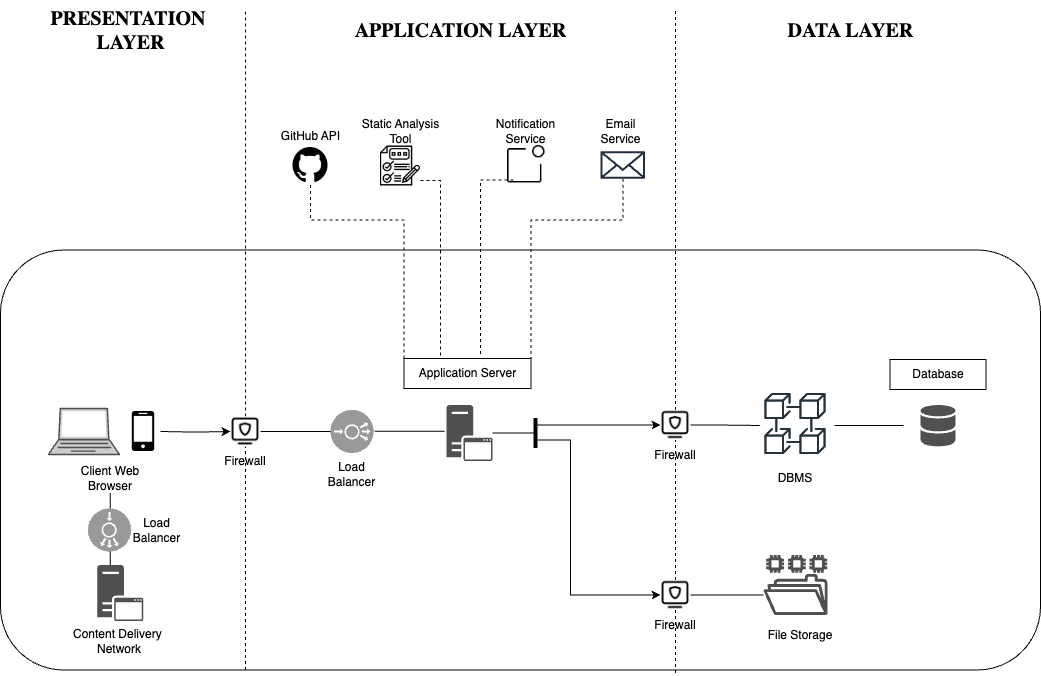

The diagram above was exported from draw.io. Its source (the exported page's mxGraphModel, read from the mxfile embedded in the PNG):
<mxGraphModel dx="2052" dy="1370" grid="1" gridSize="10" guides="1" tooltips="1" connect="1" arrows="1" fold="1" page="1" pageScale="1" pageWidth="827" pageHeight="1169" math="0" shadow="0">
  <root>
    <mxCell id="0" />
    <mxCell id="1" parent="0" />
    <mxCell id="2" value="" style="rounded=1;whiteSpace=wrap;html=1;" vertex="1" parent="1">
      <mxGeometry x="1860" y="324.5" width="1040" height="420" as="geometry" />
    </mxCell>
    <mxCell id="3" style="edgeStyle=orthogonalEdgeStyle;rounded=0;orthogonalLoop=1;jettySize=auto;html=1;" edge="1" target="5" parent="1">
      <mxGeometry relative="1" as="geometry">
        <mxPoint x="2020" y="506" as="sourcePoint" />
      </mxGeometry>
    </mxCell>
    <mxCell id="4" value="" style="endArrow=none;dashed=1;html=1;rounded=0;" edge="1" source="5" parent="1">
      <mxGeometry width="50" height="50" relative="1" as="geometry">
        <mxPoint x="2100" y="704.5" as="sourcePoint" />
        <mxPoint x="2105" y="84.5" as="targetPoint" />
      </mxGeometry>
    </mxCell>
    <mxCell id="5" value="" style="shape=image;html=1;verticalAlign=top;verticalLabelPosition=bottom;labelBackgroundColor=#ffffff;imageAspect=0;aspect=fixed;image=https://cdn1.iconfinder.com/data/icons/iconoir-vol-3/24/pc-firewall-128.png" vertex="1" parent="1">
      <mxGeometry x="2090" y="491" width="30" height="30" as="geometry" />
    </mxCell>
    <mxCell id="6" value="" style="fillColor=#999999;verticalLabelPosition=bottom;sketch=0;html=1;strokeColor=#ffffff;verticalAlign=top;align=center;points=[[0.145,0.145,0],[0.5,0,0],[0.855,0.145,0],[1,0.5,0],[0.855,0.855,0],[0.5,1,0],[0.145,0.855,0],[0,0.5,0]];pointerEvents=1;shape=mxgraph.cisco_safe.compositeIcon;bgIcon=ellipse;resIcon=mxgraph.cisco_safe.capability.load_balancer;" vertex="1" parent="1">
      <mxGeometry x="2190" y="484.5" width="43" height="43" as="geometry" />
    </mxCell>
    <mxCell id="7" value="" style="sketch=0;pointerEvents=1;shadow=0;dashed=0;html=1;strokeColor=none;fillColor=#505050;labelPosition=center;verticalLabelPosition=bottom;verticalAlign=top;outlineConnect=0;align=center;shape=mxgraph.office.servers.application_server;" vertex="1" parent="1">
      <mxGeometry x="2306" y="479.5" width="46" height="56" as="geometry" />
    </mxCell>
    <mxCell id="8" value="" style="shape=image;html=1;verticalAlign=top;verticalLabelPosition=bottom;labelBackgroundColor=#ffffff;imageAspect=0;aspect=fixed;image=https://cdn4.iconfinder.com/data/icons/ionicons/512/icon-social-github-128.png" vertex="1" parent="1">
      <mxGeometry x="2150" y="219.5" width="40" height="40" as="geometry" />
    </mxCell>
    <mxCell id="9" value="" style="shape=image;verticalLabelPosition=bottom;labelBackgroundColor=default;verticalAlign=top;aspect=fixed;imageAspect=0;image=data:image/png,(base64 omitted: 23424 chars);" vertex="1" parent="1">
      <mxGeometry x="2240" y="220.5" width="40" height="40" as="geometry" />
    </mxCell>
    <mxCell id="10" value="" style="shape=image;html=1;verticalAlign=top;verticalLabelPosition=bottom;labelBackgroundColor=#ffffff;imageAspect=0;aspect=fixed;image=https://cdn0.iconfinder.com/data/icons/phosphor-thin-vol-3/256/notification-thin-128.png" vertex="1" parent="1">
      <mxGeometry x="2360" y="214.5" width="50" height="50" as="geometry" />
    </mxCell>
    <mxCell id="11" style="edgeStyle=orthogonalEdgeStyle;rounded=0;orthogonalLoop=1;jettySize=auto;html=1;entryX=1;entryY=0;entryDx=0;entryDy=0;dashed=1;endArrow=none;endFill=0;" edge="1" source="12" target="14" parent="1">
      <mxGeometry relative="1" as="geometry">
        <mxPoint x="2420" y="254.5" as="sourcePoint" />
        <Array as="points">
          <mxPoint x="2482" y="294.5" />
          <mxPoint x="2390" y="294.5" />
        </Array>
      </mxGeometry>
    </mxCell>
    <mxCell id="12" value="" style="sketch=0;outlineConnect=0;fontColor=#232F3E;gradientColor=none;fillColor=#232F3D;strokeColor=none;dashed=0;verticalLabelPosition=bottom;verticalAlign=top;align=center;html=1;fontSize=12;fontStyle=0;aspect=fixed;pointerEvents=1;shape=mxgraph.aws4.email_2;" vertex="1" parent="1">
      <mxGeometry x="2460" y="225.5" width="44.57" height="28" as="geometry" />
    </mxCell>
    <mxCell id="13" style="edgeStyle=orthogonalEdgeStyle;rounded=0;orthogonalLoop=1;jettySize=auto;html=1;exitX=0;exitY=0;exitDx=0;exitDy=0;endArrow=none;endFill=0;dashed=1;" edge="1" source="14" target="8" parent="1">
      <mxGeometry relative="1" as="geometry">
        <Array as="points">
          <mxPoint x="2263" y="294.5" />
          <mxPoint x="2170" y="294.5" />
        </Array>
      </mxGeometry>
    </mxCell>
    <mxCell id="14" value="Application Server" style="rounded=0;whiteSpace=wrap;html=1;" vertex="1" parent="1">
      <mxGeometry x="2263.5" y="433" width="127" height="30" as="geometry" />
    </mxCell>
    <mxCell id="15" style="edgeStyle=orthogonalEdgeStyle;rounded=0;orthogonalLoop=1;jettySize=auto;html=1;exitX=0.26;exitY=0.8;exitDx=0;exitDy=0;exitPerimeter=0;dashed=1;endArrow=none;endFill=0;" edge="1" source="10" parent="1">
      <mxGeometry relative="1" as="geometry">
        <mxPoint x="2343" y="264.5" as="sourcePoint" />
        <mxPoint x="2340" y="430" as="targetPoint" />
        <Array as="points">
          <mxPoint x="2340" y="255" />
        </Array>
      </mxGeometry>
    </mxCell>
    <mxCell id="16" value="GitHub API" style="text;html=1;align=center;verticalAlign=middle;resizable=0;points=[];autosize=1;strokeColor=none;fillColor=none;" vertex="1" parent="1">
      <mxGeometry x="2130" y="195.5" width="80" height="30" as="geometry" />
    </mxCell>
    <mxCell id="17" value="Static Analysis &lt;br&gt;Tool" style="text;html=1;align=center;verticalAlign=middle;resizable=0;points=[];autosize=1;strokeColor=none;fillColor=none;" vertex="1" parent="1">
      <mxGeometry x="2210" y="185.5" width="100" height="40" as="geometry" />
    </mxCell>
    <mxCell id="18" value="Notification&lt;br&gt;Service" style="text;html=1;align=center;verticalAlign=middle;resizable=0;points=[];autosize=1;strokeColor=none;fillColor=none;" vertex="1" parent="1">
      <mxGeometry x="2345" y="185.5" width="80" height="40" as="geometry" />
    </mxCell>
    <mxCell id="19" value="" style="endArrow=none;dashed=1;html=1;rounded=0;" edge="1" source="21" parent="1">
      <mxGeometry width="50" height="50" relative="1" as="geometry">
        <mxPoint x="2530" y="677.5" as="sourcePoint" />
        <mxPoint x="2535" y="84.5" as="targetPoint" />
      </mxGeometry>
    </mxCell>
    <mxCell id="20" value="" style="endArrow=none;dashed=1;html=1;rounded=0;" edge="1" source="31" target="21" parent="1">
      <mxGeometry width="50" height="50" relative="1" as="geometry">
        <mxPoint x="2535" y="747.5" as="sourcePoint" />
        <mxPoint x="2530" y="297.5" as="targetPoint" />
      </mxGeometry>
    </mxCell>
    <mxCell id="21" value="" style="shape=image;html=1;verticalAlign=top;verticalLabelPosition=bottom;labelBackgroundColor=#ffffff;imageAspect=0;aspect=fixed;image=https://cdn1.iconfinder.com/data/icons/iconoir-vol-3/24/pc-firewall-128.png" vertex="1" parent="1">
      <mxGeometry x="2520" y="484.5" width="30" height="30" as="geometry" />
    </mxCell>
    <mxCell id="22" value="Email&lt;br&gt;Service" style="text;html=1;align=center;verticalAlign=middle;resizable=0;points=[];autosize=1;strokeColor=none;fillColor=none;" vertex="1" parent="1">
      <mxGeometry x="2450" y="185.5" width="60" height="40" as="geometry" />
    </mxCell>
    <mxCell id="23" value="&lt;font style=&quot;font-size: 20px;&quot; face=&quot;Garamond&quot;&gt;&lt;b&gt;PRESENTATION&amp;nbsp;&lt;br&gt;LAYER&lt;/b&gt;&lt;/font&gt;" style="text;html=1;align=center;verticalAlign=middle;resizable=0;points=[];autosize=1;strokeColor=none;fillColor=none;" vertex="1" parent="1">
      <mxGeometry x="1895" y="74.5" width="190" height="60" as="geometry" />
    </mxCell>
    <mxCell id="24" value="&lt;b&gt;&lt;font style=&quot;font-size: 20px;&quot; face=&quot;Garamond&quot;&gt;APPLICATION LAYER&lt;/font&gt;&lt;/b&gt;" style="text;html=1;align=center;verticalAlign=middle;resizable=0;points=[];autosize=1;strokeColor=none;fillColor=none;" vertex="1" parent="1">
      <mxGeometry x="2200" y="84.5" width="240" height="40" as="geometry" />
    </mxCell>
    <mxCell id="25" value="&lt;b&gt;&lt;font style=&quot;font-size: 20px;&quot; face=&quot;Garamond&quot;&gt;DATA LAYER&lt;/font&gt;&lt;/b&gt;" style="text;html=1;align=center;verticalAlign=middle;resizable=0;points=[];autosize=1;strokeColor=none;fillColor=none;" vertex="1" parent="1">
      <mxGeometry x="2630" y="84.5" width="160" height="40" as="geometry" />
    </mxCell>
    <mxCell id="26" value="" style="sketch=0;shadow=0;dashed=0;html=1;strokeColor=none;fillColor=#505050;labelPosition=center;verticalLabelPosition=bottom;verticalAlign=top;outlineConnect=0;align=center;shape=mxgraph.office.databases.database_mini_2;" vertex="1" parent="1">
      <mxGeometry x="2780" y="479.5" width="35" height="42" as="geometry" />
    </mxCell>
    <mxCell id="27" value="" style="shape=image;html=1;verticalAlign=top;verticalLabelPosition=bottom;labelBackgroundColor=#ffffff;imageAspect=0;aspect=fixed;image=https://cdn1.iconfinder.com/data/icons/cryptocurrency-blockchain-fintech-free/32/Cryptocurrency_blockchain_data-37-128.png" vertex="1" parent="1">
      <mxGeometry x="2620" y="463.5" width="70" height="70" as="geometry" />
    </mxCell>
    <mxCell id="28" value="" style="sketch=0;outlineConnect=0;fontColor=#232F3E;gradientColor=none;fillColor=#4F4F4F;strokeColor=none;dashed=0;verticalLabelPosition=bottom;verticalAlign=top;align=center;html=1;fontSize=12;fontStyle=0;aspect=fixed;pointerEvents=1;shape=mxgraph.aws4.file_system;" vertex="1" parent="1">
      <mxGeometry x="2622.95" y="629.5" width="64.11" height="60" as="geometry" />
    </mxCell>
    <mxCell id="29" value="" style="endArrow=none;dashed=1;html=1;rounded=0;" edge="1" target="31" parent="1">
      <mxGeometry width="50" height="50" relative="1" as="geometry">
        <mxPoint x="2535" y="747.5" as="sourcePoint" />
        <mxPoint x="2535" y="514.5" as="targetPoint" />
      </mxGeometry>
    </mxCell>
    <mxCell id="30" style="edgeStyle=orthogonalEdgeStyle;rounded=0;orthogonalLoop=1;jettySize=auto;html=1;endArrow=none;endFill=0;" edge="1" source="31" target="28" parent="1">
      <mxGeometry relative="1" as="geometry">
        <Array as="points">
          <mxPoint x="2600" y="669.5" />
          <mxPoint x="2600" y="669.5" />
        </Array>
      </mxGeometry>
    </mxCell>
    <mxCell id="31" value="" style="shape=image;html=1;verticalAlign=top;verticalLabelPosition=bottom;labelBackgroundColor=#ffffff;imageAspect=0;aspect=fixed;image=https://cdn1.iconfinder.com/data/icons/iconoir-vol-3/24/pc-firewall-128.png" vertex="1" parent="1">
      <mxGeometry x="2520" y="654.5" width="30" height="30" as="geometry" />
    </mxCell>
    <mxCell id="32" value="Firewall" style="text;html=1;strokeColor=none;fillColor=none;align=center;verticalAlign=middle;whiteSpace=wrap;rounded=0;" vertex="1" parent="1">
      <mxGeometry x="2065" y="521" width="80" height="30" as="geometry" />
    </mxCell>
    <mxCell id="33" style="edgeStyle=orthogonalEdgeStyle;rounded=0;orthogonalLoop=1;jettySize=auto;html=1;entryX=0;entryY=0.5;entryDx=0;entryDy=0;entryPerimeter=0;endArrow=none;endFill=0;" edge="1" source="5" target="6" parent="1">
      <mxGeometry relative="1" as="geometry" />
    </mxCell>
    <mxCell id="34" value="Client Web Browser" style="text;html=1;strokeColor=none;fillColor=none;align=center;verticalAlign=middle;whiteSpace=wrap;rounded=0;" vertex="1" parent="1">
      <mxGeometry x="1930" y="537.5" width="80" height="30" as="geometry" />
    </mxCell>
    <mxCell id="35" value="" style="endArrow=none;dashed=1;html=1;rounded=0;jumpStyle=gap;" edge="1" target="5" parent="1">
      <mxGeometry width="50" height="50" relative="1" as="geometry">
        <mxPoint x="2105" y="744.5" as="sourcePoint" />
        <mxPoint x="2100" y="324.5" as="targetPoint" />
      </mxGeometry>
    </mxCell>
    <mxCell id="36" value="Load Balancer" style="text;html=1;strokeColor=none;fillColor=none;align=center;verticalAlign=middle;whiteSpace=wrap;rounded=0;" vertex="1" parent="1">
      <mxGeometry x="2182.25" y="533.5" width="58.5" height="30" as="geometry" />
    </mxCell>
    <mxCell id="37" value="Database" style="rounded=0;whiteSpace=wrap;html=1;" vertex="1" parent="1">
      <mxGeometry x="2749.5" y="434" width="96" height="30" as="geometry" />
    </mxCell>
    <mxCell id="38" value="Firewall" style="text;html=1;strokeColor=none;fillColor=none;align=center;verticalAlign=middle;whiteSpace=wrap;rounded=0;" vertex="1" parent="1">
      <mxGeometry x="2495" y="684.5" width="80" height="30" as="geometry" />
    </mxCell>
    <mxCell id="39" value="Firewall" style="text;html=1;strokeColor=none;fillColor=none;align=center;verticalAlign=middle;whiteSpace=wrap;rounded=0;" vertex="1" parent="1">
      <mxGeometry x="2495" y="514.5" width="80" height="30" as="geometry" />
    </mxCell>
    <mxCell id="40" value="DBMS" style="text;html=1;strokeColor=none;fillColor=none;align=center;verticalAlign=middle;whiteSpace=wrap;rounded=0;" vertex="1" parent="1">
      <mxGeometry x="2615" y="537.5" width="80" height="30" as="geometry" />
    </mxCell>
    <mxCell id="41" value="File Storage" style="text;html=1;strokeColor=none;fillColor=none;align=center;verticalAlign=middle;whiteSpace=wrap;rounded=0;" vertex="1" parent="1">
      <mxGeometry x="2620" y="694.5" width="80" height="30" as="geometry" />
    </mxCell>
    <mxCell id="42" style="edgeStyle=orthogonalEdgeStyle;rounded=0;orthogonalLoop=1;jettySize=auto;html=1;entryX=-0.009;entryY=0.521;entryDx=0;entryDy=0;entryPerimeter=0;endArrow=none;endFill=0;" edge="1" source="21" target="27" parent="1">
      <mxGeometry relative="1" as="geometry" />
    </mxCell>
    <mxCell id="43" style="edgeStyle=orthogonalEdgeStyle;rounded=0;orthogonalLoop=1;jettySize=auto;html=1;entryX=0;entryY=0.5;entryDx=0;entryDy=0;" edge="1" source="45" target="21" parent="1">
      <mxGeometry relative="1" as="geometry">
        <Array as="points">
          <mxPoint x="2430" y="499.5" />
          <mxPoint x="2430" y="499.5" />
        </Array>
      </mxGeometry>
    </mxCell>
    <mxCell id="44" style="edgeStyle=orthogonalEdgeStyle;rounded=0;orthogonalLoop=1;jettySize=auto;html=1;entryX=0;entryY=0.5;entryDx=0;entryDy=0;" edge="1" source="45" target="31" parent="1">
      <mxGeometry relative="1" as="geometry">
        <Array as="points">
          <mxPoint x="2430" y="514.5" />
          <mxPoint x="2430" y="669.5" />
        </Array>
      </mxGeometry>
    </mxCell>
    <mxCell id="45" value="" style="line;strokeWidth=4;direction=south;html=1;perimeter=backbonePerimeter;points=[];outlineConnect=0;" vertex="1" parent="1">
      <mxGeometry x="2390" y="492.5" width="10" height="30" as="geometry" />
    </mxCell>
    <mxCell id="46" value="" style="endArrow=none;html=1;rounded=0;" edge="1" source="7" target="47" parent="1">
      <mxGeometry width="50" height="50" relative="1" as="geometry">
        <mxPoint x="2372" y="450.5" as="sourcePoint" />
        <mxPoint x="2413" y="512.5" as="targetPoint" />
      </mxGeometry>
    </mxCell>
    <mxCell id="47" value="" style="line;strokeWidth=4;direction=south;html=1;perimeter=backbonePerimeter;points=[];outlineConnect=0;" vertex="1" parent="1">
      <mxGeometry x="2395" y="507.5" height="1" as="geometry" />
    </mxCell>
    <mxCell id="48" style="edgeStyle=orthogonalEdgeStyle;rounded=0;orthogonalLoop=1;jettySize=auto;html=1;dashed=1;endArrow=none;endFill=0;entryX=0.288;entryY=0.006;entryDx=0;entryDy=0;entryPerimeter=0;" edge="1" source="9" target="14" parent="1">
      <mxGeometry relative="1" as="geometry">
        <Array as="points">
          <mxPoint x="2300" y="255" />
          <mxPoint x="2300" y="430" />
        </Array>
        <mxPoint x="2300" y="430" as="targetPoint" />
      </mxGeometry>
    </mxCell>
    <mxCell id="49" style="edgeStyle=orthogonalEdgeStyle;rounded=0;orthogonalLoop=1;jettySize=auto;html=1;entryX=-0.009;entryY=0.521;entryDx=0;entryDy=0;entryPerimeter=0;endArrow=none;endFill=0;" edge="1" parent="1">
      <mxGeometry relative="1" as="geometry">
        <mxPoint x="2694" y="500" as="sourcePoint" />
        <mxPoint x="2763" y="500" as="targetPoint" />
      </mxGeometry>
    </mxCell>
    <mxCell id="50" value="" style="fontColor=#0066CC;verticalAlign=top;verticalLabelPosition=bottom;labelPosition=center;align=center;html=1;outlineConnect=0;fillColor=#CCCCCC;strokeColor=#4D4D4D;gradientColor=none;gradientDirection=north;strokeWidth=2;shape=mxgraph.networks.laptop;" vertex="1" parent="1">
      <mxGeometry x="1908" y="483" width="71" height="46" as="geometry" />
    </mxCell>
    <mxCell id="51" value="Load Balancer" style="text;html=1;strokeColor=none;fillColor=none;align=center;verticalAlign=middle;whiteSpace=wrap;rounded=0;" vertex="1" parent="1">
      <mxGeometry x="1987.25" y="589.5" width="58.5" height="30" as="geometry" />
    </mxCell>
    <mxCell id="52" value="" style="shape=image;verticalLabelPosition=bottom;labelBackgroundColor=default;verticalAlign=top;aspect=fixed;imageAspect=0;image=https://cdn-icons-png.flaticon.com/512/0/191.png;" vertex="1" parent="1">
      <mxGeometry x="1983" y="486" width="40" height="40" as="geometry" />
    </mxCell>
    <mxCell id="53" style="edgeStyle=orthogonalEdgeStyle;rounded=0;orthogonalLoop=1;jettySize=auto;html=1;entryX=0.416;entryY=0.015;entryDx=0;entryDy=0;endArrow=none;endFill=0;entryPerimeter=0;" edge="1" parent="1">
      <mxGeometry relative="1" as="geometry">
        <mxPoint x="1969.88" y="613.55" as="sourcePoint" />
        <mxPoint x="1969.824" y="645" as="targetPoint" />
        <Array as="points">
          <mxPoint x="1969.88" y="613.55" />
        </Array>
      </mxGeometry>
    </mxCell>
    <mxCell id="54" style="edgeStyle=orthogonalEdgeStyle;rounded=0;orthogonalLoop=1;jettySize=auto;html=1;entryX=0.416;entryY=0.015;entryDx=0;entryDy=0;endArrow=none;endFill=0;entryPerimeter=0;" edge="1" parent="1">
      <mxGeometry relative="1" as="geometry">
        <mxPoint x="1969.67" y="567.5" as="sourcePoint" />
        <mxPoint x="1969.67" y="598.5" as="targetPoint" />
        <Array as="points">
          <mxPoint x="1969.67" y="567.5" />
        </Array>
      </mxGeometry>
    </mxCell>
    <mxCell id="55" value="Content Delivery&amp;nbsp; Network" style="text;html=1;strokeColor=none;fillColor=none;align=center;verticalAlign=middle;whiteSpace=wrap;rounded=0;" vertex="1" parent="1">
      <mxGeometry x="1919" y="701" width="120" height="30" as="geometry" />
    </mxCell>
    <mxCell id="56" value="" style="fillColor=#999999;verticalLabelPosition=bottom;sketch=0;html=1;strokeColor=#ffffff;verticalAlign=top;align=center;points=[[0.145,0.145,0],[0.5,0,0],[0.855,0.145,0],[1,0.5,0],[0.855,0.855,0],[0.5,1,0],[0.145,0.855,0],[0,0.5,0]];pointerEvents=1;shape=mxgraph.cisco_safe.compositeIcon;bgIcon=ellipse;resIcon=mxgraph.cisco_safe.capability.load_balancer;rotation=90;" vertex="1" parent="1">
      <mxGeometry x="1947.5" y="583" width="43" height="43" as="geometry" />
    </mxCell>
    <mxCell id="57" value="" style="sketch=0;pointerEvents=1;shadow=0;dashed=0;html=1;strokeColor=none;fillColor=#505050;labelPosition=center;verticalLabelPosition=bottom;verticalAlign=top;outlineConnect=0;align=center;shape=mxgraph.office.servers.application_server;" vertex="1" parent="1">
      <mxGeometry x="1956.75" y="639.5" width="46" height="56" as="geometry" />
    </mxCell>
    <mxCell id="58" style="edgeStyle=orthogonalEdgeStyle;rounded=0;orthogonalLoop=1;jettySize=auto;html=1;entryX=0;entryY=0.5;entryDx=0;entryDy=0;entryPerimeter=0;endArrow=none;endFill=0;" edge="1" parent="1">
      <mxGeometry relative="1" as="geometry">
        <mxPoint x="2234" y="505.73" as="sourcePoint" />
        <mxPoint x="2304" y="505.73" as="targetPoint" />
      </mxGeometry>
    </mxCell>
  </root>
</mxGraphModel>